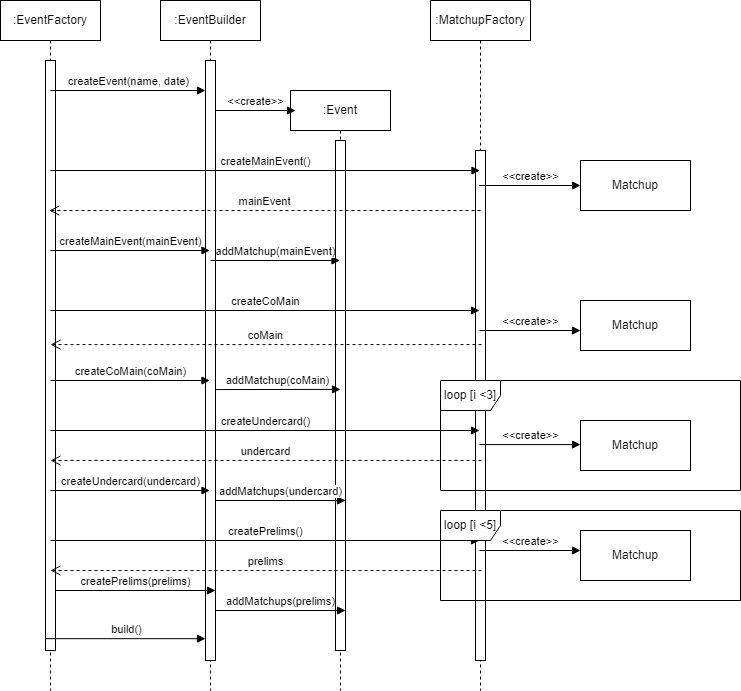

The diagram above was exported from draw.io. Its source (the exported page's mxGraphModel, read from the mxfile embedded in the PNG):
<mxGraphModel dx="1444" dy="825" grid="1" gridSize="10" guides="1" tooltips="1" connect="1" arrows="1" fold="1" page="1" pageScale="1" pageWidth="850" pageHeight="1100" background="#FFFFFF" math="0" shadow="0">
  <root>
    <mxCell id="0" />
    <mxCell id="1" parent="0" />
    <mxCell id="21zKCzfT9OOpPkAS6_CI-9" value=":EventFactory" style="shape=umlLifeline;perimeter=lifelinePerimeter;whiteSpace=wrap;html=1;container=1;dropTarget=0;collapsible=0;recursiveResize=0;outlineConnect=0;portConstraint=eastwest;newEdgeStyle={&quot;curved&quot;:0,&quot;rounded&quot;:0};" vertex="1" parent="1">
      <mxGeometry x="40" y="40" width="100" height="690" as="geometry" />
    </mxCell>
    <mxCell id="21zKCzfT9OOpPkAS6_CI-13" value="" style="html=1;points=[[0,0,0,0,5],[0,1,0,0,-5],[1,0,0,0,5],[1,1,0,0,-5]];perimeter=orthogonalPerimeter;outlineConnect=0;targetShapes=umlLifeline;portConstraint=eastwest;newEdgeStyle={&quot;curved&quot;:0,&quot;rounded&quot;:0};" vertex="1" parent="21zKCzfT9OOpPkAS6_CI-9">
      <mxGeometry x="45" y="60" width="10" height="590" as="geometry" />
    </mxCell>
    <mxCell id="21zKCzfT9OOpPkAS6_CI-10" value=":EventBuilder" style="shape=umlLifeline;perimeter=lifelinePerimeter;whiteSpace=wrap;html=1;container=1;dropTarget=0;collapsible=0;recursiveResize=0;outlineConnect=0;portConstraint=eastwest;newEdgeStyle={&quot;curved&quot;:0,&quot;rounded&quot;:0};" vertex="1" parent="1">
      <mxGeometry x="200" y="40" width="100" height="690" as="geometry" />
    </mxCell>
    <mxCell id="21zKCzfT9OOpPkAS6_CI-11" value=":Event" style="shape=umlLifeline;perimeter=lifelinePerimeter;whiteSpace=wrap;html=1;container=1;dropTarget=0;collapsible=0;recursiveResize=0;outlineConnect=0;portConstraint=eastwest;newEdgeStyle={&quot;curved&quot;:0,&quot;rounded&quot;:0};" vertex="1" parent="1">
      <mxGeometry x="330" y="130" width="100" height="600" as="geometry" />
    </mxCell>
    <mxCell id="21zKCzfT9OOpPkAS6_CI-18" value="" style="html=1;points=[[0,0,0,0,5],[0,1,0,0,-5],[1,0,0,0,5],[1,1,0,0,-5]];perimeter=orthogonalPerimeter;outlineConnect=0;targetShapes=umlLifeline;portConstraint=eastwest;newEdgeStyle={&quot;curved&quot;:0,&quot;rounded&quot;:0};" vertex="1" parent="21zKCzfT9OOpPkAS6_CI-11">
      <mxGeometry x="45" y="50" width="10" height="510" as="geometry" />
    </mxCell>
    <mxCell id="21zKCzfT9OOpPkAS6_CI-12" value=":MatchupFactory" style="shape=umlLifeline;perimeter=lifelinePerimeter;whiteSpace=wrap;html=1;container=1;dropTarget=0;collapsible=0;recursiveResize=0;outlineConnect=0;portConstraint=eastwest;newEdgeStyle={&quot;curved&quot;:0,&quot;rounded&quot;:0};" vertex="1" parent="1">
      <mxGeometry x="470" y="40" width="100" height="690" as="geometry" />
    </mxCell>
    <mxCell id="21zKCzfT9OOpPkAS6_CI-17" value="" style="html=1;points=[[0,0,0,0,5],[0,1,0,0,-5],[1,0,0,0,5],[1,1,0,0,-5]];perimeter=orthogonalPerimeter;outlineConnect=0;targetShapes=umlLifeline;portConstraint=eastwest;newEdgeStyle={&quot;curved&quot;:0,&quot;rounded&quot;:0};" vertex="1" parent="21zKCzfT9OOpPkAS6_CI-12">
      <mxGeometry x="45" y="150" width="10" height="510" as="geometry" />
    </mxCell>
    <mxCell id="21zKCzfT9OOpPkAS6_CI-14" value="createEvent(name, date)" style="html=1;verticalAlign=bottom;endArrow=block;curved=0;rounded=0;" edge="1" parent="1" target="21zKCzfT9OOpPkAS6_CI-15">
      <mxGeometry width="80" relative="1" as="geometry">
        <mxPoint x="90" y="130" as="sourcePoint" />
        <mxPoint x="170" y="130" as="targetPoint" />
      </mxGeometry>
    </mxCell>
    <mxCell id="21zKCzfT9OOpPkAS6_CI-15" value="" style="html=1;points=[[0,0,0,0,5],[0,1,0,0,-5],[1,0,0,0,5],[1,1,0,0,-5]];perimeter=orthogonalPerimeter;outlineConnect=0;targetShapes=umlLifeline;portConstraint=eastwest;newEdgeStyle={&quot;curved&quot;:0,&quot;rounded&quot;:0};" vertex="1" parent="1">
      <mxGeometry x="245" y="100" width="10" height="600" as="geometry" />
    </mxCell>
    <mxCell id="21zKCzfT9OOpPkAS6_CI-16" value="&amp;lt;&amp;lt;create&amp;gt;&amp;gt;" style="html=1;verticalAlign=bottom;endArrow=block;curved=0;rounded=0;" edge="1" parent="1">
      <mxGeometry width="80" relative="1" as="geometry">
        <mxPoint x="255" y="150" as="sourcePoint" />
        <mxPoint x="335" y="150" as="targetPoint" />
      </mxGeometry>
    </mxCell>
    <mxCell id="21zKCzfT9OOpPkAS6_CI-19" value="createMainEvent()" style="html=1;verticalAlign=bottom;endArrow=block;curved=0;rounded=0;" edge="1" parent="1" target="21zKCzfT9OOpPkAS6_CI-12">
      <mxGeometry width="80" relative="1" as="geometry">
        <mxPoint x="90" y="210" as="sourcePoint" />
        <mxPoint x="170" y="210" as="targetPoint" />
      </mxGeometry>
    </mxCell>
    <mxCell id="21zKCzfT9OOpPkAS6_CI-20" value="mainEvent" style="html=1;verticalAlign=bottom;endArrow=open;dashed=1;endSize=8;curved=0;rounded=0;" edge="1" parent="1" target="21zKCzfT9OOpPkAS6_CI-9">
      <mxGeometry relative="1" as="geometry">
        <mxPoint x="520" y="250" as="sourcePoint" />
        <mxPoint x="440" y="250" as="targetPoint" />
      </mxGeometry>
    </mxCell>
    <mxCell id="21zKCzfT9OOpPkAS6_CI-21" value="createMainEvent(mainEvent)" style="html=1;verticalAlign=bottom;endArrow=block;curved=0;rounded=0;" edge="1" parent="1" target="21zKCzfT9OOpPkAS6_CI-10">
      <mxGeometry width="80" relative="1" as="geometry">
        <mxPoint x="90" y="290" as="sourcePoint" />
        <mxPoint x="170" y="290" as="targetPoint" />
      </mxGeometry>
    </mxCell>
    <mxCell id="21zKCzfT9OOpPkAS6_CI-22" value="addMatchup(mainEvent)" style="html=1;verticalAlign=bottom;endArrow=block;curved=0;rounded=0;" edge="1" parent="1" target="21zKCzfT9OOpPkAS6_CI-11">
      <mxGeometry width="80" relative="1" as="geometry">
        <mxPoint x="250" y="300" as="sourcePoint" />
        <mxPoint x="330" y="300" as="targetPoint" />
      </mxGeometry>
    </mxCell>
    <mxCell id="21zKCzfT9OOpPkAS6_CI-23" value="createCoMain" style="html=1;verticalAlign=bottom;endArrow=block;curved=0;rounded=0;" edge="1" parent="1">
      <mxGeometry width="80" relative="1" as="geometry">
        <mxPoint x="90" y="350" as="sourcePoint" />
        <mxPoint x="519" y="350" as="targetPoint" />
      </mxGeometry>
    </mxCell>
    <mxCell id="21zKCzfT9OOpPkAS6_CI-25" value="coMain" style="html=1;verticalAlign=bottom;endArrow=open;dashed=1;endSize=8;curved=0;rounded=0;" edge="1" parent="1">
      <mxGeometry relative="1" as="geometry">
        <mxPoint x="521" y="384.09000000000003" as="sourcePoint" />
        <mxPoint x="90" y="384.09000000000003" as="targetPoint" />
      </mxGeometry>
    </mxCell>
    <mxCell id="21zKCzfT9OOpPkAS6_CI-26" value="undercard" style="html=1;verticalAlign=bottom;endArrow=open;dashed=1;endSize=8;curved=0;rounded=0;" edge="1" parent="1">
      <mxGeometry relative="1" as="geometry">
        <mxPoint x="521" y="500" as="sourcePoint" />
        <mxPoint x="90" y="500" as="targetPoint" />
      </mxGeometry>
    </mxCell>
    <mxCell id="21zKCzfT9OOpPkAS6_CI-27" value="prelims" style="html=1;verticalAlign=bottom;endArrow=open;dashed=1;endSize=8;curved=0;rounded=0;" edge="1" parent="1">
      <mxGeometry relative="1" as="geometry">
        <mxPoint x="521" y="610" as="sourcePoint" />
        <mxPoint x="90" y="610" as="targetPoint" />
      </mxGeometry>
    </mxCell>
    <mxCell id="21zKCzfT9OOpPkAS6_CI-28" value="addMatchup(coMain)" style="html=1;verticalAlign=bottom;endArrow=block;curved=0;rounded=0;entryX=0.5;entryY=0.488;entryDx=0;entryDy=0;entryPerimeter=0;" edge="1" parent="1" target="21zKCzfT9OOpPkAS6_CI-18">
      <mxGeometry width="80" relative="1" as="geometry">
        <mxPoint x="255" y="429.09000000000003" as="sourcePoint" />
        <mxPoint x="370" y="429" as="targetPoint" />
      </mxGeometry>
    </mxCell>
    <mxCell id="21zKCzfT9OOpPkAS6_CI-29" value="addMatchups(undercard)" style="html=1;verticalAlign=bottom;endArrow=block;curved=0;rounded=0;" edge="1" parent="1">
      <mxGeometry width="80" relative="1" as="geometry">
        <mxPoint x="255" y="540" as="sourcePoint" />
        <mxPoint x="385" y="540" as="targetPoint" />
      </mxGeometry>
    </mxCell>
    <mxCell id="21zKCzfT9OOpPkAS6_CI-30" value="addMatchups(prelims)" style="html=1;verticalAlign=bottom;endArrow=block;curved=0;rounded=0;" edge="1" parent="1">
      <mxGeometry width="80" relative="1" as="geometry">
        <mxPoint x="255" y="650" as="sourcePoint" />
        <mxPoint x="385" y="650" as="targetPoint" />
      </mxGeometry>
    </mxCell>
    <mxCell id="21zKCzfT9OOpPkAS6_CI-31" value="createCoMain(coMain)" style="html=1;verticalAlign=bottom;endArrow=block;curved=0;rounded=0;" edge="1" parent="1" target="21zKCzfT9OOpPkAS6_CI-10">
      <mxGeometry width="80" relative="1" as="geometry">
        <mxPoint x="90" y="420" as="sourcePoint" />
        <mxPoint x="170" y="420" as="targetPoint" />
      </mxGeometry>
    </mxCell>
    <mxCell id="21zKCzfT9OOpPkAS6_CI-33" value="createUndercard()" style="html=1;verticalAlign=bottom;endArrow=block;curved=0;rounded=0;" edge="1" parent="1">
      <mxGeometry width="80" relative="1" as="geometry">
        <mxPoint x="90" y="470" as="sourcePoint" />
        <mxPoint x="519" y="470" as="targetPoint" />
      </mxGeometry>
    </mxCell>
    <mxCell id="21zKCzfT9OOpPkAS6_CI-34" value="createPrelims()" style="html=1;verticalAlign=bottom;endArrow=block;curved=0;rounded=0;" edge="1" parent="1">
      <mxGeometry width="80" relative="1" as="geometry">
        <mxPoint x="90" y="580" as="sourcePoint" />
        <mxPoint x="519" y="580" as="targetPoint" />
      </mxGeometry>
    </mxCell>
    <mxCell id="21zKCzfT9OOpPkAS6_CI-35" value="createUndercard(undercard)" style="html=1;verticalAlign=bottom;endArrow=block;curved=0;rounded=0;" edge="1" parent="1" target="21zKCzfT9OOpPkAS6_CI-10">
      <mxGeometry width="80" relative="1" as="geometry">
        <mxPoint x="90" y="530" as="sourcePoint" />
        <mxPoint x="170" y="530" as="targetPoint" />
      </mxGeometry>
    </mxCell>
    <mxCell id="21zKCzfT9OOpPkAS6_CI-37" value="createPrelims(prelims)" style="html=1;verticalAlign=bottom;endArrow=block;curved=0;rounded=0;" edge="1" parent="1">
      <mxGeometry width="80" relative="1" as="geometry">
        <mxPoint x="95" y="630" as="sourcePoint" />
        <mxPoint x="255" y="630" as="targetPoint" />
      </mxGeometry>
    </mxCell>
    <mxCell id="21zKCzfT9OOpPkAS6_CI-39" value="build()" style="html=1;verticalAlign=bottom;endArrow=block;curved=0;rounded=0;" edge="1" parent="1">
      <mxGeometry width="80" relative="1" as="geometry">
        <mxPoint x="85.5" y="678.18" as="sourcePoint" />
        <mxPoint x="245" y="678.18" as="targetPoint" />
      </mxGeometry>
    </mxCell>
    <mxCell id="21zKCzfT9OOpPkAS6_CI-41" value="Matchup" style="html=1;whiteSpace=wrap;" vertex="1" parent="1">
      <mxGeometry x="620" y="200" width="110" height="50" as="geometry" />
    </mxCell>
    <mxCell id="21zKCzfT9OOpPkAS6_CI-42" value="Matchup" style="html=1;whiteSpace=wrap;" vertex="1" parent="1">
      <mxGeometry x="620" y="340" width="110" height="50" as="geometry" />
    </mxCell>
    <mxCell id="21zKCzfT9OOpPkAS6_CI-43" value="Matchup" style="html=1;whiteSpace=wrap;" vertex="1" parent="1">
      <mxGeometry x="620" y="460" width="110" height="50" as="geometry" />
    </mxCell>
    <mxCell id="21zKCzfT9OOpPkAS6_CI-44" value="Matchup" style="html=1;whiteSpace=wrap;" vertex="1" parent="1">
      <mxGeometry x="620" y="570" width="110" height="50" as="geometry" />
    </mxCell>
    <mxCell id="21zKCzfT9OOpPkAS6_CI-45" value="&amp;lt;&amp;lt;create&amp;gt;&amp;gt;" style="html=1;verticalAlign=bottom;endArrow=block;curved=0;rounded=0;entryX=0;entryY=0.5;entryDx=0;entryDy=0;" edge="1" parent="1" source="21zKCzfT9OOpPkAS6_CI-12" target="21zKCzfT9OOpPkAS6_CI-41">
      <mxGeometry width="80" relative="1" as="geometry">
        <mxPoint x="530" y="230" as="sourcePoint" />
        <mxPoint x="580" y="230" as="targetPoint" />
      </mxGeometry>
    </mxCell>
    <mxCell id="21zKCzfT9OOpPkAS6_CI-49" value="&amp;lt;&amp;lt;create&amp;gt;&amp;gt;" style="html=1;verticalAlign=bottom;endArrow=block;curved=0;rounded=0;entryX=0;entryY=0.5;entryDx=0;entryDy=0;" edge="1" parent="1">
      <mxGeometry width="80" relative="1" as="geometry">
        <mxPoint x="519" y="370" as="sourcePoint" />
        <mxPoint x="620" y="370" as="targetPoint" />
      </mxGeometry>
    </mxCell>
    <mxCell id="21zKCzfT9OOpPkAS6_CI-50" value="&amp;lt;&amp;lt;create&amp;gt;&amp;gt;" style="html=1;verticalAlign=bottom;endArrow=block;curved=0;rounded=0;entryX=0;entryY=0.5;entryDx=0;entryDy=0;" edge="1" parent="1">
      <mxGeometry width="80" relative="1" as="geometry">
        <mxPoint x="519" y="484.09000000000003" as="sourcePoint" />
        <mxPoint x="620" y="484.09000000000003" as="targetPoint" />
      </mxGeometry>
    </mxCell>
    <mxCell id="21zKCzfT9OOpPkAS6_CI-51" value="&amp;lt;&amp;lt;create&amp;gt;&amp;gt;" style="html=1;verticalAlign=bottom;endArrow=block;curved=0;rounded=0;entryX=0;entryY=0.5;entryDx=0;entryDy=0;" edge="1" parent="1">
      <mxGeometry width="80" relative="1" as="geometry">
        <mxPoint x="519" y="590" as="sourcePoint" />
        <mxPoint x="620" y="590" as="targetPoint" />
      </mxGeometry>
    </mxCell>
    <mxCell id="21zKCzfT9OOpPkAS6_CI-52" value="loop [i &amp;lt;3]" style="shape=umlFrame;whiteSpace=wrap;html=1;pointerEvents=0;" vertex="1" parent="1">
      <mxGeometry x="480" y="420" width="300" height="110" as="geometry" />
    </mxCell>
    <mxCell id="21zKCzfT9OOpPkAS6_CI-53" value="loop [i &amp;lt;5]" style="shape=umlFrame;whiteSpace=wrap;html=1;pointerEvents=0;" vertex="1" parent="1">
      <mxGeometry x="480" y="550" width="300" height="90" as="geometry" />
    </mxCell>
  </root>
</mxGraphModel>